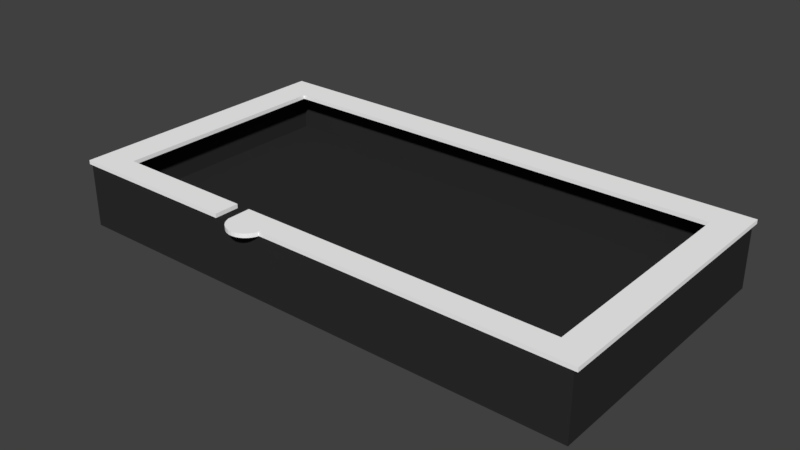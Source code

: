 # Source: terrarium.blend  (saved by Blender 2.78.0; exported with 4.5.12 LTS)
import bpy
from mathutils import Matrix  # noqa: F401  (used for matrix-valued properties, if any)

bpy.ops.wm.read_factory_settings(use_empty=True)
scene = bpy.context.scene
scene.name = 'Scene'

# ---- collections
col_collection_1 = bpy.data.collections.new('Collection 1'); scene.collection.children.link(col_collection_1)

# ---- materials (node trees are filled in below, after node groups)
mat_terrariumtop = bpy.data.materials.new('terrariumTop')
mat_terrariumtop.alpha_threshold = 0.0
mat_terrariumtop.use_transparent_shadow = False
mat_terrariumtop.diffuse_color = (1.0, 1.0, 1.0, 1.0)
mat_terrariumtop.roughness = 0.5
mat_terrariumtop.specular_intensity = 0.0
mat_terraiumbottom = bpy.data.materials.new('terraiumBottom')
mat_terraiumbottom.alpha_threshold = 0.0
mat_terraiumbottom.use_transparent_shadow = False
mat_terraiumbottom.diffuse_color = (0.02721, 0.02721, 0.02721, 1.0)
mat_terraiumbottom.roughness = 0.5
mat_terraiumbottom.specular_intensity = 0.0

# ---- material node trees

# ---- world
world_world = bpy.data.worlds.new('World'); scene.world = world_world
world_world.color = (0.05088, 0.05088, 0.05088)
world_world.use_sun_shadow = False
world_world.sun_shadow_jitter_overblur = 0.0
world_world.cycles.sampling_method = 'MANUAL'

# ---- meshes
me_cylinder = bpy.data.meshes.new('Cylinder')
me_cylinder.from_pydata([(-1.503, -2.153, 1.005), (-1.503, -2.153, 1.049), (-1.542, -2.151, 1.005), (-1.542, -2.151, 1.049), (-1.58, -2.14, 1.005), (-1.58, -2.14, 1.049), (-1.615, -2.123, 1.005), (-1.615, -2.123, 1.049), (-1.647, -2.099, 1.005), (-1.647, -2.099, 1.049), (-1.673, -2.069, 1.005), (-1.673, -2.069, 1.049), (-1.692, -2.035, 1.005), (-1.692, -2.035, 1.049), (-1.705, -1.998, 1.005), (-1.705, -1.998, 1.049), (-1.508, -1.993, 1.005), (-1.508, -1.993, 1.049), (-1.311, -1.985, 1.005), (-1.311, -1.985, 1.049), (-1.321, -2.023, 1.005), (-1.321, -2.023, 1.049), (-1.339, -2.059, 1.005), (-1.339, -2.059, 1.049), (-1.363, -2.09, 1.005), (-1.363, -2.09, 1.049), (-1.392, -2.116, 1.005), (-1.392, -2.116, 1.049), (-1.426, -2.135, 1.005), (-1.426, -2.135, 1.049), (-1.464, -2.148, 1.005), (-1.464, -2.148, 1.049)], [], [(0, 1, 3, 2), (2, 3, 5, 4), (4, 5, 7, 6), (6, 7, 9, 8), (8, 9, 11, 10), (10, 11, 13, 12), (12, 13, 15, 14), (14, 15, 17, 16), (16, 17, 19, 18), (18, 19, 21, 20), (20, 21, 23, 22), (22, 23, 25, 24), (24, 25, 27, 26), (26, 27, 29, 28), (28, 29, 31, 30), (30, 31, 1, 0), (0, 2, 4, 6, 8, 10, 12, 14, 16, 18, 20, 22, 24, 26, 28, 30), (3, 1, 31, 29, 27, 25, 23, 21, 19, 17, 15, 13, 11, 9, 7, 5)])
me_cylinder.materials.append(mat_terrariumtop)
me_cylinder.use_remesh_preserve_volume = False
me_cylinder.use_remesh_preserve_attributes = False
me_cylinder.use_mirror_vertex_groups = False
me_cylinder.update()
me_cube_005 = bpy.data.meshes.new('Cube.005')
me_cube_005.from_pydata([(1.613, -2.003, 1.005), (1.613, -2.003, 1.048), (1.613, 1.0, 1.005), (1.613, 1.0, 1.048), (1.919, -2.003, 1.005), (1.919, -2.003, 1.048), (1.919, 1.0, 1.005), (1.919, 1.0, 1.048), (1.616, 0.6765, 1.005), (1.616, 0.6765, 1.048), (1.919, 0.6765, 1.005), (1.919, 0.6765, 1.048), (1.616, -1.749, 1.005), (1.919, -1.75, 1.048), (1.616, -1.749, 1.048), (1.919, -1.75, 1.005), (-3.725, 0.6765, 1.048), (-3.725, 1.0, 1.048), (-3.725, 1.0, 1.005), (-3.725, 0.6765, 1.005), (-1.707, -1.749, 1.005), (-1.707, -2.003, 1.005), (-1.707, -2.003, 1.048), (-1.707, -1.749, 1.048), (-3.37, 1.0, 1.048), (-3.37, 0.6765, 1.048), (-3.37, 1.0, 1.005), (-3.37, 0.6765, 1.005), (-3.725, -2.006, 1.048), (-3.725, -2.006, 1.005), (-3.37, -2.006, 1.005), (-3.37, -2.006, 1.048), (-3.37, -1.742, 1.048), (-3.37, -1.742, 1.005), (-3.725, -1.74, 1.005), (-3.725, -1.74, 1.048), (-1.865, -2.006, 1.048), (-1.865, -2.006, 1.005), (-1.865, -1.742, 1.048), (-1.865, -1.742, 1.005)], [], [(25, 24, 17, 16), (2, 3, 7, 6), (15, 13, 5, 4), (4, 5, 1, 0), (12, 15, 4, 0), (13, 14, 1, 5), (7, 3, 9, 11), (2, 6, 10, 8), (6, 7, 11, 10), (12, 14, 9, 8), (14, 12, 20, 23), (11, 9, 14, 13), (8, 10, 15, 12), (10, 11, 13, 15), (19, 16, 17, 18), (24, 26, 18, 17), (26, 27, 19, 18), (30, 33, 39, 37), (21, 22, 23, 20), (12, 0, 21, 20), (1, 14, 23, 22), (0, 1, 22, 21), (8, 9, 25, 27), (2, 8, 27, 26), (3, 2, 26, 24), (9, 3, 24, 25), (30, 31, 28, 29), (34, 33, 30, 29), (35, 34, 29, 28), (32, 35, 28, 31), (25, 16, 35, 32), (16, 19, 34, 35), (19, 27, 33, 34), (27, 25, 32, 33), (39, 38, 36, 37), (31, 30, 37, 36), (32, 31, 36, 38), (33, 32, 38, 39)])
me_cube_005.materials.append(mat_terrariumtop)
me_cube_005.use_remesh_preserve_volume = False
me_cube_005.use_remesh_preserve_attributes = False
me_cube_005.use_mirror_vertex_groups = False
me_cube_005.update()
me_cube_004 = bpy.data.meshes.new('Cube.004')
me_cube_004.from_pydata([(-3.707, -1.99, 0.3262), (-3.707, -1.99, 1.0), (-3.707, 1.0, 0.3262), (-3.707, 1.0, 1.0), (1.882, -1.99, 0.3262), (1.882, -1.99, 1.0), (1.882, 1.0, 0.3262), (1.882, 1.0, 1.0), (-3.6, -1.824, 1.0), (-3.6, 0.9212, 1.0), (1.724, 0.9212, 1.0), (1.724, -1.824, 1.0), (-3.6, -1.824, 0.532), (-3.6, 0.9212, 0.532), (1.724, 0.9212, 0.532), (1.724, -1.824, 0.532)], [], [(0, 1, 3, 2), (2, 3, 7, 6), (6, 7, 5, 4), (4, 5, 1, 0), (2, 6, 4, 0), (7, 3, 9, 10), (11, 10, 14, 15), (5, 7, 10, 11), (3, 1, 8, 9), (1, 5, 11, 8), (14, 13, 12, 15), (9, 8, 12, 13), (8, 11, 15, 12), (10, 9, 13, 14)])
me_cube_004.materials.append(mat_terraiumbottom)
me_cube_004.use_remesh_preserve_volume = False
me_cube_004.use_remesh_preserve_attributes = False
me_cube_004.use_mirror_vertex_groups = False
me_cube_004.update()

# ---- objects
ob_cylinder = bpy.data.objects.new('Cylinder', me_cylinder)
ob_cube_001 = bpy.data.objects.new('Cube.001', me_cube_005)
ob_cube = bpy.data.objects.new('Cube', me_cube_004)

# ---- transforms, parenting, visibility, modifiers, constraints
ob_cylinder.location = (0.0, 0.0, 0.0)
ob_cylinder.lineart.crease_threshold = 0.0
ob_cube_001.location = (0.0, 0.0, 0.0)
ob_cube_001.lineart.crease_threshold = 0.0
ob_cube.location = (0.0, 0.0, 0.0)
ob_cube.lineart.crease_threshold = 0.0

# ---- collection membership
col_collection_1.objects.link(ob_cylinder)
col_collection_1.objects.link(ob_cube_001)
col_collection_1.objects.link(ob_cube)

# ---- scene / render settings (as saved in the file)
scene.frame_start = 1; scene.frame_end = 250; scene.frame_set(1)
scene.render.engine = 'BLENDER_EEVEE_NEXT'
scene.render.resolution_percentage = 50
scene.render.dither_intensity = 0.0
scene.cycles.use_denoising = False
scene.cycles.samples = 128
scene.cycles.sampling_pattern = 'TABULATED_SOBOL'
scene.cycles.light_sampling_threshold = 0.0
scene.cycles.use_adaptive_sampling = False
scene.cycles.use_light_tree = False
scene.cycles.blur_glossy = 0.0
scene.cycles.sample_clamp_indirect = 0.0
scene.view_settings.view_transform = 'Standard'
bpy.context.view_layer.update()

# ---- added for rendering (the .blend has no active camera and no usable light): camera, sun
cam_auto = bpy.data.cameras.new('AutoCamera')
cam_auto.lens = 50.0
cam_auto.sensor_width = 36.0
cam_auto.clip_end = 1000.0
ob_auto_camera = bpy.data.objects.new('AutoCamera', cam_auto)
scene.collection.objects.link(ob_auto_camera)
ob_auto_camera.location = (5.11573, -7.79926, 5.50278)
ob_auto_camera.rotation_euler = (1.09748, -7.21219e-08, 0.694738)
scene.camera = ob_auto_camera
light_auto_sun = bpy.data.lights.new('AutoSun', 'SUN')
light_auto_sun.energy = 3.0
light_auto_sun.angle = 0.0523599
ob_auto_sun = bpy.data.objects.new('AutoSun', light_auto_sun)
scene.collection.objects.link(ob_auto_sun)
ob_auto_sun.rotation_euler = (0.872665, 0.174533, 0.523599)
bpy.context.view_layer.update()
